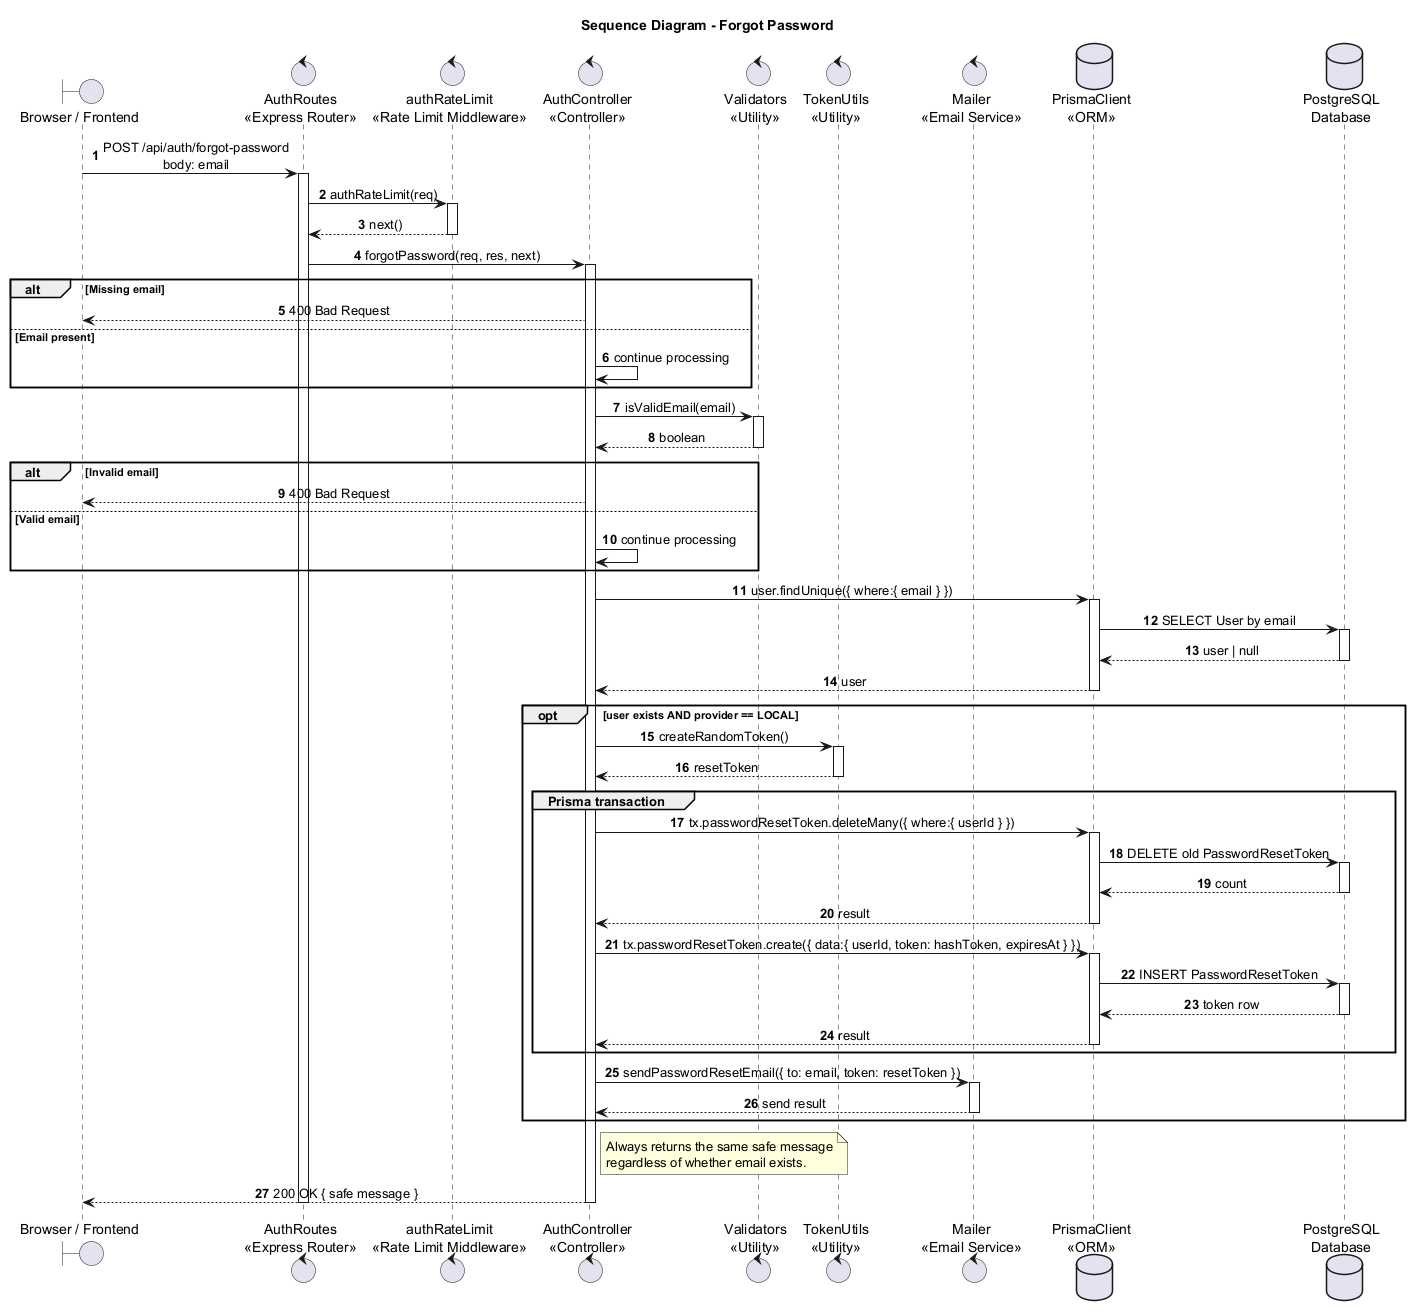

The diagram above was rendered by PlantUML. Its source (embedded in the PNG):
@startuml
title Sequence Diagram - Forgot Password

autonumber
skinparam shadowing false
skinparam sequenceMessageAlign center
skinparam responseMessageBelowArrow true
skinparam ParticipantPadding 25
skinparam BoxPadding 10

boundary "Browser / Frontend" as Browser
control "AuthRoutes\n<<Express Router>>" as AuthRoutes
control "authRateLimit\n<<Rate Limit Middleware>>" as RateLimit
control "AuthController\n<<Controller>>" as Auth
control "Validators\n<<Utility>>" as Validators
control "TokenUtils\n<<Utility>>" as TokenUtils
control "Mailer\n<<Email Service>>" as Mailer
database "PrismaClient\n<<ORM>>" as Prisma
database "PostgreSQL\nDatabase" as DB

Browser -> AuthRoutes : POST /api/auth/forgot-password\nbody: email
activate AuthRoutes
AuthRoutes -> RateLimit : authRateLimit(req)
activate RateLimit
RateLimit --> AuthRoutes : next()
deactivate RateLimit
AuthRoutes -> Auth : forgotPassword(req, res, next)
activate Auth

alt Missing email
  Auth --> Browser : 400 Bad Request
else Email present
  Auth -> Auth : continue processing
end

Auth -> Validators : isValidEmail(email)
activate Validators
Validators --> Auth : boolean
deactivate Validators
alt Invalid email
  Auth --> Browser : 400 Bad Request
else Valid email
  Auth -> Auth : continue processing
end

Auth -> Prisma : user.findUnique({ where:{ email } })
activate Prisma
Prisma -> DB : SELECT User by email
activate DB
DB --> Prisma : user | null
deactivate DB
Prisma --> Auth : user
deactivate Prisma

opt user exists AND provider == LOCAL
  Auth -> TokenUtils : createRandomToken()
  activate TokenUtils
  TokenUtils --> Auth : resetToken
  deactivate TokenUtils
  group Prisma transaction
    Auth -> Prisma : tx.passwordResetToken.deleteMany({ where:{ userId } })
    activate Prisma
    Prisma -> DB : DELETE old PasswordResetToken
    activate DB
    DB --> Prisma : count
    deactivate DB
    Prisma --> Auth : result
    deactivate Prisma
    Auth -> Prisma : tx.passwordResetToken.create({ data:{ userId, token: hashToken, expiresAt } })
    activate Prisma
    Prisma -> DB : INSERT PasswordResetToken
    activate DB
    DB --> Prisma : token row
    deactivate DB
    Prisma --> Auth : result
    deactivate Prisma
  end
  Auth -> Mailer : sendPasswordResetEmail({ to: email, token: resetToken })
  activate Mailer
  Mailer --> Auth : send result
  deactivate Mailer
end

note right of Auth
  Always returns the same safe message
  regardless of whether email exists.
end note
Auth --> Browser : 200 OK { safe message }
deactivate Auth
deactivate AuthRoutes
@enduml